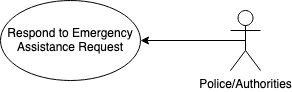

The diagram above was exported from draw.io. Its source (the exported page's mxGraphModel, read from the mxfile embedded in the PNG):
<mxGraphModel dx="1407" dy="803" grid="1" gridSize="10" guides="1" tooltips="1" connect="1" arrows="1" fold="1" page="1" pageScale="1" pageWidth="827" pageHeight="1169" math="0" shadow="0">
  <root>
    <mxCell id="0" />
    <mxCell id="1" parent="0" />
    <mxCell id="2" value="&lt;div&gt;Police/Authorities&lt;/div&gt;" style="shape=umlActor;html=1;verticalLabelPosition=bottom;verticalAlign=top;align=center;" vertex="1" parent="1">
      <mxGeometry x="1130" y="180" width="30" height="60" as="geometry" />
    </mxCell>
    <mxCell id="3" value="Respond to Emergency Assistance Request" style="ellipse;whiteSpace=wrap;html=1;" vertex="1" parent="1">
      <mxGeometry x="900" y="170" width="140" height="80" as="geometry" />
    </mxCell>
    <mxCell id="4" value="" style="endArrow=classic;html=1;rounded=0;entryX=1;entryY=0.5;entryDx=0;entryDy=0;exitX=0.5;exitY=0.5;exitDx=0;exitDy=0;exitPerimeter=0;" edge="1" source="2" target="3" parent="1">
      <mxGeometry width="50" height="50" relative="1" as="geometry">
        <mxPoint x="900" y="570" as="sourcePoint" />
        <mxPoint x="1025" y="340" as="targetPoint" />
      </mxGeometry>
    </mxCell>
  </root>
</mxGraphModel>